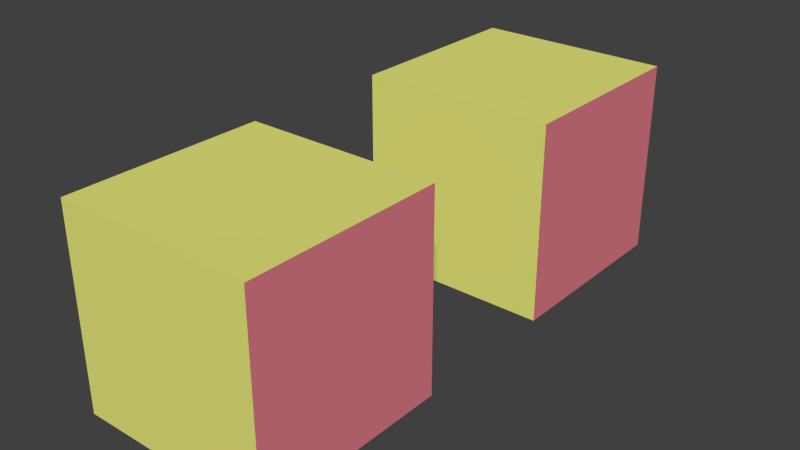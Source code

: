 # Source: multi_material_object.blend  (saved by Blender 2.79.0; exported with 4.5.12 LTS)
import bpy
from mathutils import Matrix  # noqa: F401  (used for matrix-valued properties, if any)

bpy.ops.wm.read_factory_settings(use_empty=True)
scene = bpy.context.scene
scene.name = 'Case'

# ---- collections
col_collection_1 = bpy.data.collections.new('Collection 1'); scene.collection.children.link(col_collection_1)

# ---- materials (node trees are filled in below, after node groups)
mat_inert = bpy.data.materials.new('INERT')
mat_inert.alpha_threshold = 0.0
mat_inert.diffuse_color = (0.8, 0.8, 0.2, 1.0)
mat_inert.roughness = 0.5
mat_inert_red = bpy.data.materials.new('INERT red')
mat_inert_red.alpha_threshold = 0.0
mat_inert_red.diffuse_color = (0.8, 0.2183, 0.2642, 1.0)
mat_inert_red.roughness = 0.5

# ---- material node trees

# ---- world
world_world = bpy.data.worlds.new('World'); scene.world = world_world
world_world.color = (0.05088, 0.05088, 0.05088)
world_world.use_sun_shadow = False
world_world.sun_shadow_jitter_overblur = 0.0
world_world.cycles.sampling_method = 'NONE'
world_world.cycles.sample_map_resolution = 256

# ---- meshes
me_cube = bpy.data.meshes.new('Cube')
me_cube.from_pydata([(1.0, 1.0, -1.0), (1.0, -1.0, -1.0), (-1.0, -1.0, -1.0), (-1.0, 1.0, -1.0), (1.0, 1.0, 1.0), (1.0, -1.0, 1.0), (-1.0, -1.0, 1.0), (-1.0, 1.0, 1.0)], [], [(0, 1, 2, 3), (4, 7, 6, 5), (0, 4, 5, 1), (1, 5, 6, 2), (2, 6, 7, 3), (4, 0, 3, 7)])
me_cube.polygons.foreach_set('material_index', [0, 0, 1, 0, 0, 0])
me_cube.materials.append(mat_inert)
me_cube.materials.append(mat_inert_red)
me_cube.use_remesh_preserve_volume = False
me_cube.use_remesh_preserve_attributes = False
me_cube.use_mirror_vertex_groups = False
me_cube.update()

# ---- objects
ob_cube2 = bpy.data.objects.new('Cube2', me_cube)
ob_cube1 = bpy.data.objects.new('Cube1', me_cube)

# ---- transforms, parenting, visibility, modifiers, constraints
ob_cube2.location = (0.0, 3.558, 0.0)
ob_cube2.lock_rotations_4d = False
ob_cube2.empty_display_type = 'ARROWS'
ob_cube2.display_type = 'SOLID'
ob_cube2.show_transparent = True
ob_cube2.lineart.crease_threshold = 0.0
ob_cube1.location = (0.0, 0.0, 0.0)
ob_cube1.lock_rotations_4d = False
ob_cube1.empty_display_type = 'ARROWS'
ob_cube1.display_type = 'SOLID'
ob_cube1.show_transparent = True
ob_cube1.lineart.crease_threshold = 0.0

# ---- collection membership
col_collection_1.objects.link(ob_cube2)
col_collection_1.objects.link(ob_cube1)

# ---- scene / render settings (as saved in the file)
scene.frame_start = 1; scene.frame_end = 250; scene.frame_set(1)
scene.render.engine = 'CYCLES'
scene.render.resolution_percentage = 50
scene.render.dither_intensity = 0.0
scene.cycles.use_denoising = False
scene.cycles.samples = 10
scene.cycles.sampling_pattern = 'TABULATED_SOBOL'
scene.cycles.light_sampling_threshold = 0.0
scene.cycles.use_adaptive_sampling = False
scene.cycles.use_light_tree = False
scene.cycles.blur_glossy = 0.0
scene.cycles.pixel_filter_type = 'GAUSSIAN'
scene.cycles.sample_clamp_indirect = 0.0
scene.view_settings.view_transform = 'Standard'
bpy.context.view_layer.update()

# ---- added for rendering (the .blend has no active camera and no usable light): camera, sun
cam_auto = bpy.data.cameras.new('AutoCamera')
cam_auto.lens = 50.0
cam_auto.sensor_width = 36.0
cam_auto.clip_end = 1000.0
ob_auto_camera = bpy.data.objects.new('AutoCamera', cam_auto)
scene.collection.objects.link(ob_auto_camera)
ob_auto_camera.location = (5.77003, -5.145, 4.61602)
ob_auto_camera.rotation_euler = (1.09748, -7.21219e-08, 0.694738)
scene.camera = ob_auto_camera
light_auto_sun = bpy.data.lights.new('AutoSun', 'SUN')
light_auto_sun.energy = 3.0
light_auto_sun.angle = 0.0523599
ob_auto_sun = bpy.data.objects.new('AutoSun', light_auto_sun)
scene.collection.objects.link(ob_auto_sun)
ob_auto_sun.rotation_euler = (0.872665, 0.174533, 0.523599)
bpy.context.view_layer.update()
